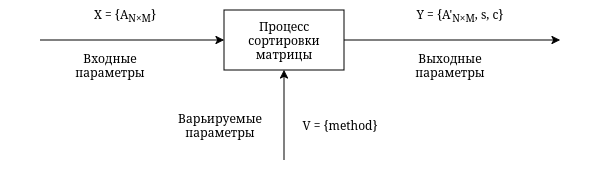

The diagram above was exported from draw.io. Its source (the exported page's mxGraphModel, read from the mxfile embedded in the PNG):
<mxGraphModel dx="778" dy="450" grid="1" gridSize="10" guides="1" tooltips="1" connect="1" arrows="1" fold="1" page="1" pageScale="1" pageWidth="827" pageHeight="1169" math="0" shadow="0">
  <root>
    <mxCell id="0" />
    <mxCell id="1" parent="0" />
    <mxCell id="W3zA9K-BaeY751_2cUKt-2" edge="1" parent="1" source="W3zA9K-BaeY751_2cUKt-1" style="edgeStyle=orthogonalEdgeStyle;rounded=0;orthogonalLoop=1;jettySize=auto;html=1;exitX=0;exitY=0.5;exitDx=0;exitDy=0;startArrow=classic;startFill=1;endArrow=none;endFill=0;">
      <mxGeometry relative="1" as="geometry">
        <mxPoint x="170" y="260" as="targetPoint" />
      </mxGeometry>
    </mxCell>
    <mxCell id="W3zA9K-BaeY751_2cUKt-3" edge="1" parent="1" source="W3zA9K-BaeY751_2cUKt-1" style="edgeStyle=orthogonalEdgeStyle;rounded=0;orthogonalLoop=1;jettySize=auto;html=1;exitX=1;exitY=0.5;exitDx=0;exitDy=0;">
      <mxGeometry relative="1" as="geometry">
        <mxPoint x="690" y="260" as="targetPoint" />
      </mxGeometry>
    </mxCell>
    <mxCell id="W3zA9K-BaeY751_2cUKt-4" edge="1" parent="1" source="W3zA9K-BaeY751_2cUKt-1" style="edgeStyle=orthogonalEdgeStyle;rounded=0;orthogonalLoop=1;jettySize=auto;html=1;exitX=0.5;exitY=1;exitDx=0;exitDy=0;startArrow=classic;startFill=1;endArrow=none;endFill=0;">
      <mxGeometry relative="1" as="geometry">
        <mxPoint x="414" y="380" as="targetPoint" />
      </mxGeometry>
    </mxCell>
    <mxCell id="W3zA9K-BaeY751_2cUKt-1" parent="1" style="rounded=0;whiteSpace=wrap;html=1;" value="Процесс сортировки матрицы" vertex="1">
      <mxGeometry height="60" width="120" x="354" y="230" as="geometry" />
    </mxCell>
    <mxCell id="W3zA9K-BaeY751_2cUKt-5" parent="1" style="text;html=1;whiteSpace=wrap;strokeColor=none;fillColor=none;align=center;verticalAlign=middle;rounded=0;" value="Входные параметры" vertex="1">
      <mxGeometry height="30" width="60" x="210" y="270" as="geometry" />
    </mxCell>
    <mxCell id="W3zA9K-BaeY751_2cUKt-6" parent="1" style="text;html=1;whiteSpace=wrap;strokeColor=none;fillColor=none;align=center;verticalAlign=middle;rounded=0;" value="&lt;div&gt;X = {A&lt;sub&gt;N×&lt;/sub&gt;&lt;sub&gt;M&lt;/sub&gt;}&lt;/div&gt;" vertex="1">
      <mxGeometry height="30" width="250" x="130" y="220" as="geometry" />
    </mxCell>
    <mxCell id="W3zA9K-BaeY751_2cUKt-7" parent="1" style="text;html=1;whiteSpace=wrap;strokeColor=none;fillColor=none;align=center;verticalAlign=middle;rounded=0;" value="Y = {A'&lt;sub&gt;N×&lt;/sub&gt;&lt;sub&gt;M&lt;/sub&gt;, s, c}" vertex="1">
      <mxGeometry height="30" width="260" x="460" y="220" as="geometry" />
    </mxCell>
    <mxCell id="W3zA9K-BaeY751_2cUKt-8" parent="1" style="text;html=1;whiteSpace=wrap;strokeColor=none;fillColor=none;align=center;verticalAlign=middle;rounded=0;" value="V = {method}" vertex="1">
      <mxGeometry height="30" width="140" x="400" y="330" as="geometry" />
    </mxCell>
    <mxCell id="W3zA9K-BaeY751_2cUKt-9" parent="1" style="text;html=1;whiteSpace=wrap;strokeColor=none;fillColor=none;align=center;verticalAlign=middle;rounded=0;" value="Выходные параметры" vertex="1">
      <mxGeometry height="30" width="60" x="550" y="270" as="geometry" />
    </mxCell>
    <mxCell id="W3zA9K-BaeY751_2cUKt-10" parent="1" style="text;html=1;whiteSpace=wrap;strokeColor=none;fillColor=none;align=center;verticalAlign=middle;rounded=0;" value="Варьируемые параметры" vertex="1">
      <mxGeometry height="30" width="60" x="320" y="330" as="geometry" />
    </mxCell>
  </root>
</mxGraphModel>